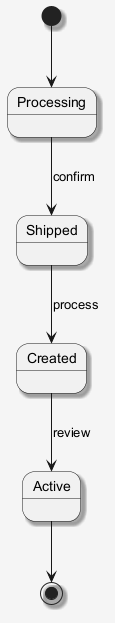

The diagram above was rendered by PlantUML. Its source (embedded in the PNG):
@startuml
skinparam shadowing false
skinparam backgroundColor #F5F5F5
skinparam shadowing true
[*] --> Processing
Processing --> Shipped : confirm
Shipped --> Created : process
Created --> Active : review
Active --> [*]
@enduml